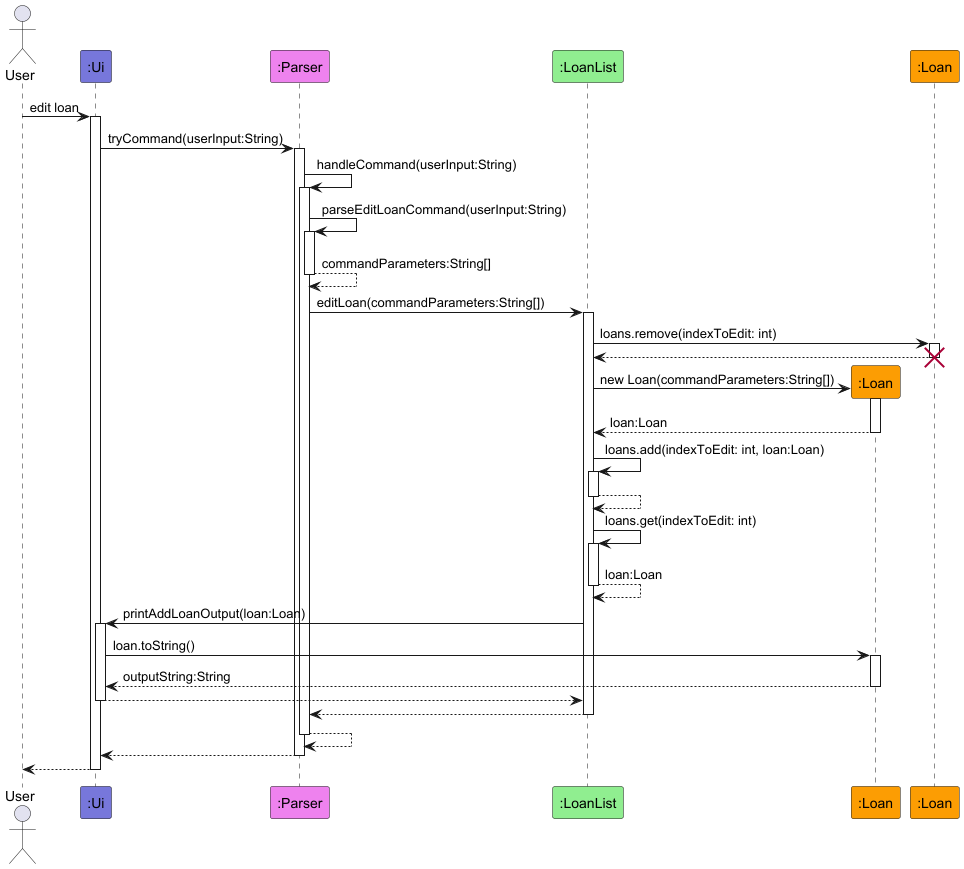

The diagram above was rendered by PlantUML. Its source (embedded in the PNG):
@startuml
!include style.puml

actor User

participant ":Ui" as Ui LOGIC_COLOR_T1
participant ":Parser" as Parser LOGIC_COLOR_T2
participant ":LoanList" as LoanList LOGIC_COLOR_T3
participant ":Loan" as Loan LOGIC_COLOR_T4
participant ":Loan" as Loan2 LOGIC_COLOR_T4

User -> Ui ++: edit loan

Ui -> Parser ++: tryCommand(userInput:String)

Parser -> Parser ++: handleCommand(userInput:String)

Parser -> Parser ++: parseEditLoanCommand(userInput:String)
return commandParameters:String[]

Parser -> LoanList ++: editLoan(commandParameters:String[])

LoanList -> Loan2 ++: loans.remove(indexToEdit: int)
return
destroy Loan2

create Loan
LoanList -> Loan ++: new Loan(commandParameters:String[])
return loan:Loan

LoanList -> LoanList ++: loans.add(indexToEdit: int, loan:Loan)
return

LoanList -> LoanList ++: loans.get(indexToEdit: int)
return loan:Loan

LoanList -> Ui ++: printAddLoanOutput(loan:Loan)

Ui -> Loan ++: loan.toString()
return outputString:String

return

return
return
return
return

@enduml